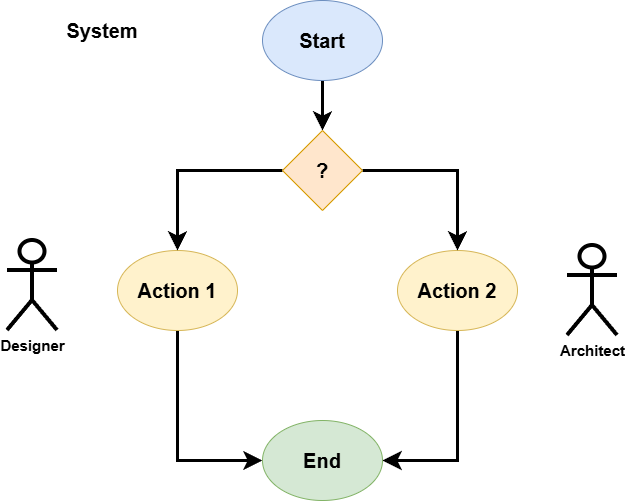

The diagram above was exported from draw.io. Its source (the exported page's mxGraphModel, read from the mxfile embedded in the PNG):
<mxGraphModel dx="818" dy="539" grid="1" gridSize="10" guides="1" tooltips="1" connect="1" arrows="1" fold="1" page="1" pageScale="1" pageWidth="850" pageHeight="1100" math="0" shadow="0">
  <root>
    <mxCell id="YT_yBlvS__mqdi8CW5B5-0" />
    <mxCell id="YT_yBlvS__mqdi8CW5B5-1" parent="YT_yBlvS__mqdi8CW5B5-0" />
    <mxCell id="YT_yBlvS__mqdi8CW5B5-11" edge="1" parent="YT_yBlvS__mqdi8CW5B5-1" source="YT_yBlvS__mqdi8CW5B5-2" style="edgeStyle=orthogonalEdgeStyle;rounded=0;orthogonalLoop=1;jettySize=auto;html=1;entryX=0;entryY=0.5;entryDx=0;entryDy=0;fontSize=20;exitX=0.5;exitY=1;exitDx=0;exitDy=0;endSize=10;strokeWidth=3;" target="YT_yBlvS__mqdi8CW5B5-4">
      <mxGeometry relative="1" as="geometry" />
    </mxCell>
    <mxCell id="YT_yBlvS__mqdi8CW5B5-2" parent="YT_yBlvS__mqdi8CW5B5-1" style="ellipse;whiteSpace=wrap;html=1;fontSize=20;fontStyle=1;fillColor=#fff2cc;strokeColor=#d6b656;" value="Action 1" vertex="1">
      <mxGeometry height="80" width="120" x="230" y="390" as="geometry" />
    </mxCell>
    <mxCell id="YT_yBlvS__mqdi8CW5B5-12" edge="1" parent="YT_yBlvS__mqdi8CW5B5-1" source="YT_yBlvS__mqdi8CW5B5-3" style="edgeStyle=orthogonalEdgeStyle;rounded=0;orthogonalLoop=1;jettySize=auto;html=1;entryX=1;entryY=0.5;entryDx=0;entryDy=0;fontSize=20;exitX=0.5;exitY=1;exitDx=0;exitDy=0;endSize=10;strokeWidth=3;" target="YT_yBlvS__mqdi8CW5B5-4">
      <mxGeometry relative="1" as="geometry" />
    </mxCell>
    <mxCell id="YT_yBlvS__mqdi8CW5B5-3" parent="YT_yBlvS__mqdi8CW5B5-1" style="ellipse;whiteSpace=wrap;html=1;fontSize=20;fontStyle=1;fillColor=#fff2cc;strokeColor=#d6b656;" value="Action 2" vertex="1">
      <mxGeometry height="80" width="120" x="510" y="390" as="geometry" />
    </mxCell>
    <mxCell id="YT_yBlvS__mqdi8CW5B5-4" parent="YT_yBlvS__mqdi8CW5B5-1" style="ellipse;whiteSpace=wrap;html=1;fontSize=20;fontStyle=1;fillColor=#d5e8d4;strokeColor=#82b366;" value="End" vertex="1">
      <mxGeometry height="80" width="120" x="375" y="560" as="geometry" />
    </mxCell>
    <mxCell id="YT_yBlvS__mqdi8CW5B5-8" edge="1" parent="YT_yBlvS__mqdi8CW5B5-1" source="YT_yBlvS__mqdi8CW5B5-5" style="edgeStyle=orthogonalEdgeStyle;rounded=0;orthogonalLoop=1;jettySize=auto;html=1;fontSize=20;endSize=10;strokeWidth=3;" target="YT_yBlvS__mqdi8CW5B5-7">
      <mxGeometry relative="1" as="geometry" />
    </mxCell>
    <mxCell id="YT_yBlvS__mqdi8CW5B5-5" parent="YT_yBlvS__mqdi8CW5B5-1" style="ellipse;whiteSpace=wrap;html=1;fontSize=20;fontStyle=1;fillColor=#dae8fc;strokeColor=#6c8ebf;" value="Start" vertex="1">
      <mxGeometry height="80" width="120" x="375" y="140" as="geometry" />
    </mxCell>
    <mxCell id="YT_yBlvS__mqdi8CW5B5-9" edge="1" parent="YT_yBlvS__mqdi8CW5B5-1" source="YT_yBlvS__mqdi8CW5B5-7" style="edgeStyle=orthogonalEdgeStyle;rounded=0;orthogonalLoop=1;jettySize=auto;html=1;fontSize=20;endSize=10;strokeWidth=3;" target="YT_yBlvS__mqdi8CW5B5-2">
      <mxGeometry relative="1" as="geometry" />
    </mxCell>
    <mxCell id="YT_yBlvS__mqdi8CW5B5-10" edge="1" parent="YT_yBlvS__mqdi8CW5B5-1" source="YT_yBlvS__mqdi8CW5B5-7" style="edgeStyle=orthogonalEdgeStyle;rounded=0;orthogonalLoop=1;jettySize=auto;html=1;exitX=1;exitY=0.5;exitDx=0;exitDy=0;entryX=0.5;entryY=0;entryDx=0;entryDy=0;fontSize=20;endSize=10;strokeWidth=3;" target="YT_yBlvS__mqdi8CW5B5-3">
      <mxGeometry relative="1" as="geometry" />
    </mxCell>
    <mxCell id="YT_yBlvS__mqdi8CW5B5-7" parent="YT_yBlvS__mqdi8CW5B5-1" style="rhombus;whiteSpace=wrap;html=1;fontSize=20;fillColor=#ffe6cc;strokeColor=#d79b00;fontStyle=1" value="?" vertex="1">
      <mxGeometry height="80" width="80" x="395" y="270" as="geometry" />
    </mxCell>
    <mxCell id="0cwH34yj_2LQ8r4VYo63-0" parent="YT_yBlvS__mqdi8CW5B5-1" style="text;html=1;strokeColor=none;fillColor=none;align=center;verticalAlign=middle;whiteSpace=wrap;rounded=0;fontSize=20;fontStyle=1" value="System" vertex="1">
      <mxGeometry height="40" width="90" x="170" y="150" as="geometry" />
    </mxCell>
    <mxCell id="vSXGkVQ99Upzge-ajI2b-0" parent="YT_yBlvS__mqdi8CW5B5-0" value="Actors" />
    <mxCell id="hdzKMTpYjSs28RuME0Vk-0" parent="vSXGkVQ99Upzge-ajI2b-0" style="shape=umlActor;verticalLabelPosition=bottom;verticalAlign=top;html=1;outlineConnect=0;strokeWidth=4;fontSize=15;fontStyle=1" value="Designer" vertex="1">
      <mxGeometry height="90" width="50" x="120" y="380" as="geometry" />
    </mxCell>
    <mxCell id="hdzKMTpYjSs28RuME0Vk-1" parent="vSXGkVQ99Upzge-ajI2b-0" style="shape=umlActor;verticalLabelPosition=bottom;verticalAlign=top;html=1;outlineConnect=0;strokeWidth=4;fontSize=15;fontStyle=1" value="Architect" vertex="1">
      <mxGeometry height="90" width="50" x="680" y="385" as="geometry" />
    </mxCell>
  </root>
</mxGraphModel>